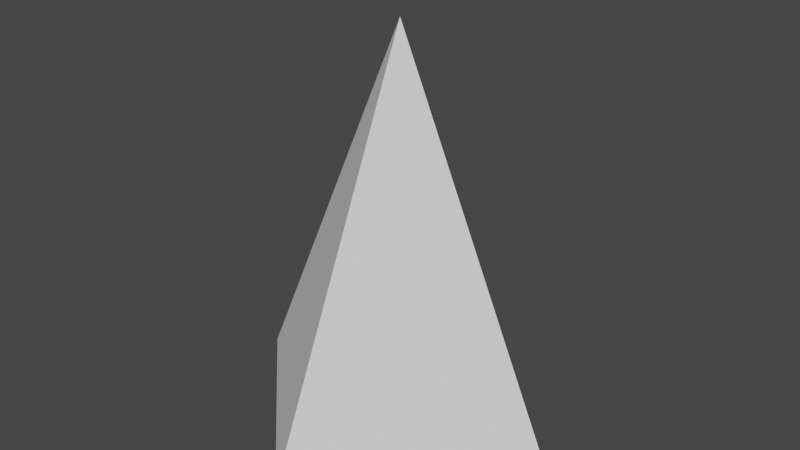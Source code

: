 # Source: tree2.blend  (saved by Blender 3.6.11; exported with 4.5.12 LTS)
import bpy
from mathutils import Matrix  # noqa: F401  (used for matrix-valued properties, if any)

bpy.ops.wm.read_factory_settings(use_empty=True)
scene = bpy.context.scene
scene.name = 'Scene'

# ---- collections
col_collection = bpy.data.collections.new('Collection'); scene.collection.children.link(col_collection)

# ---- world
world_world = bpy.data.worlds.new('World'); scene.world = world_world
world_world.use_nodes = True; world_world.node_tree.nodes.clear()
_N = world_world.node_tree.nodes; _L = world_world.node_tree.links
n0 = _N.new('ShaderNodeOutputWorld'); n0.name = 'World Output'; n0.location = (300, 300)
n1 = _N.new('ShaderNodeBackground'); n1.name = 'Background'; n1.location = (10, 300)
n1.inputs[0].default_value = (0.05088, 0.05088, 0.05088, 1.0)
_L.new(n1.outputs[0], n0.inputs[0])
n0.is_active_output = True
world_world.color = (0.05088, 0.05088, 0.05088)
world_world.use_sun_shadow = False
world_world.sun_shadow_jitter_overblur = 0.0

# ---- meshes
me_cone = bpy.data.meshes.new('Cone')
me_cone.from_pydata([(0.0, 0.06479, 0.03744), (0.06479, 0.0, 0.03744), (0.0, -0.06479, 0.03744), (-0.06479, 0.0, 0.03744), (0.0, 0.0, 0.184)], [], [(0, 4, 1), (1, 4, 2), (2, 4, 3), (3, 4, 0)])
_uv = me_cone.uv_layers.new(name='UVMap')
_uv.uv.foreach_set('vector', [0.25, 0.49, 0.25, 0.25, 0.49, 0.25, 0.49, 0.25, 0.25, 0.25, 0.25, 0.01, 0.25, 0.01, 0.25, 0.25, 0.01, 0.25, 0.01, 0.25, 0.25, 0.25, 0.25, 0.49])
me_cone.update()

# ---- objects
ob_cone = bpy.data.objects.new('Cone', me_cone)

# ---- transforms, parenting, visibility, modifiers, constraints
ob_cone.location = (0.0, 0.0, 0.0)

# ---- collection membership
col_collection.objects.link(ob_cone)

# ---- scene / render settings (as saved in the file)
scene.frame_start = 1; scene.frame_end = 250; scene.frame_set(1)
scene.render.engine = 'BLENDER_EEVEE_NEXT'
scene.cycles.sampling_pattern = 'TABULATED_SOBOL'
scene.view_settings.view_transform = 'Filmic'
bpy.context.view_layer.update()

# ---- added for rendering (the .blend has no active camera and no usable light): camera, sun
cam_auto = bpy.data.cameras.new('AutoCamera')
cam_auto.lens = 50.0
cam_auto.sensor_width = 36.0
cam_auto.clip_end = 1000.0
ob_auto_camera = bpy.data.objects.new('AutoCamera', cam_auto)
scene.collection.objects.link(ob_auto_camera)
ob_auto_camera.location = (0.217108, -0.260529, 0.284404)
ob_auto_camera.rotation_euler = (1.09748, -7.21219e-08, 0.694738)
scene.camera = ob_auto_camera
light_auto_sun = bpy.data.lights.new('AutoSun', 'SUN')
light_auto_sun.energy = 3.0
light_auto_sun.angle = 0.0523599
ob_auto_sun = bpy.data.objects.new('AutoSun', light_auto_sun)
scene.collection.objects.link(ob_auto_sun)
ob_auto_sun.rotation_euler = (0.872665, 0.174533, 0.523599)
bpy.context.view_layer.update()
